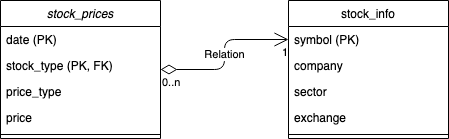

The diagram above was exported from draw.io. Its source (the exported page's mxGraphModel, read from the mxfile embedded in the PNG):
<mxGraphModel dx="759" dy="428" grid="1" gridSize="10" guides="1" tooltips="1" connect="1" arrows="1" fold="1" page="1" pageScale="1" pageWidth="827" pageHeight="1169" math="0" shadow="0">
  <root>
    <mxCell id="WIyWlLk6GJQsqaUBKTNV-0" />
    <mxCell id="WIyWlLk6GJQsqaUBKTNV-1" parent="WIyWlLk6GJQsqaUBKTNV-0" />
    <mxCell id="zkfFHV4jXpPFQw0GAbJ--0" value="stock_prices" style="swimlane;fontStyle=2;align=center;verticalAlign=top;childLayout=stackLayout;horizontal=1;startSize=26;horizontalStack=0;resizeParent=1;resizeLast=0;collapsible=1;marginBottom=0;rounded=0;shadow=0;strokeWidth=1;" parent="WIyWlLk6GJQsqaUBKTNV-1" vertex="1">
      <mxGeometry x="220" y="120" width="160" height="138" as="geometry">
        <mxRectangle x="230" y="140" width="160" height="26" as="alternateBounds" />
      </mxGeometry>
    </mxCell>
    <mxCell id="zkfFHV4jXpPFQw0GAbJ--1" value="date (PK)" style="text;align=left;verticalAlign=top;spacingLeft=4;spacingRight=4;overflow=hidden;rotatable=0;points=[[0,0.5],[1,0.5]];portConstraint=eastwest;" parent="zkfFHV4jXpPFQw0GAbJ--0" vertex="1">
      <mxGeometry y="26" width="160" height="26" as="geometry" />
    </mxCell>
    <mxCell id="zkfFHV4jXpPFQw0GAbJ--2" value="stock_type (PK, FK)" style="text;align=left;verticalAlign=top;spacingLeft=4;spacingRight=4;overflow=hidden;rotatable=0;points=[[0,0.5],[1,0.5]];portConstraint=eastwest;rounded=0;shadow=0;html=0;" parent="zkfFHV4jXpPFQw0GAbJ--0" vertex="1">
      <mxGeometry y="52" width="160" height="26" as="geometry" />
    </mxCell>
    <mxCell id="zkfFHV4jXpPFQw0GAbJ--3" value="price_type" style="text;align=left;verticalAlign=top;spacingLeft=4;spacingRight=4;overflow=hidden;rotatable=0;points=[[0,0.5],[1,0.5]];portConstraint=eastwest;rounded=0;shadow=0;html=0;" parent="zkfFHV4jXpPFQw0GAbJ--0" vertex="1">
      <mxGeometry y="78" width="160" height="26" as="geometry" />
    </mxCell>
    <mxCell id="LuYUidJssyAM8J_VtqWW-0" value="price" style="text;align=left;verticalAlign=top;spacingLeft=4;spacingRight=4;overflow=hidden;rotatable=0;points=[[0,0.5],[1,0.5]];portConstraint=eastwest;rounded=0;shadow=0;html=0;" vertex="1" parent="zkfFHV4jXpPFQw0GAbJ--0">
      <mxGeometry y="104" width="160" height="26" as="geometry" />
    </mxCell>
    <mxCell id="zkfFHV4jXpPFQw0GAbJ--4" value="" style="line;html=1;strokeWidth=1;align=left;verticalAlign=middle;spacingTop=-1;spacingLeft=3;spacingRight=3;rotatable=0;labelPosition=right;points=[];portConstraint=eastwest;" parent="zkfFHV4jXpPFQw0GAbJ--0" vertex="1">
      <mxGeometry y="130" width="160" height="8" as="geometry" />
    </mxCell>
    <mxCell id="zkfFHV4jXpPFQw0GAbJ--17" value="stock_info" style="swimlane;fontStyle=0;align=center;verticalAlign=top;childLayout=stackLayout;horizontal=1;startSize=26;horizontalStack=0;resizeParent=1;resizeLast=0;collapsible=1;marginBottom=0;rounded=0;shadow=0;strokeWidth=1;" parent="WIyWlLk6GJQsqaUBKTNV-1" vertex="1">
      <mxGeometry x="508" y="120" width="160" height="138" as="geometry">
        <mxRectangle x="550" y="140" width="160" height="26" as="alternateBounds" />
      </mxGeometry>
    </mxCell>
    <mxCell id="zkfFHV4jXpPFQw0GAbJ--18" value="symbol (PK)" style="text;align=left;verticalAlign=top;spacingLeft=4;spacingRight=4;overflow=hidden;rotatable=0;points=[[0,0.5],[1,0.5]];portConstraint=eastwest;" parent="zkfFHV4jXpPFQw0GAbJ--17" vertex="1">
      <mxGeometry y="26" width="160" height="26" as="geometry" />
    </mxCell>
    <mxCell id="zkfFHV4jXpPFQw0GAbJ--19" value="company" style="text;align=left;verticalAlign=top;spacingLeft=4;spacingRight=4;overflow=hidden;rotatable=0;points=[[0,0.5],[1,0.5]];portConstraint=eastwest;rounded=0;shadow=0;html=0;" parent="zkfFHV4jXpPFQw0GAbJ--17" vertex="1">
      <mxGeometry y="52" width="160" height="26" as="geometry" />
    </mxCell>
    <mxCell id="zkfFHV4jXpPFQw0GAbJ--20" value="sector" style="text;align=left;verticalAlign=top;spacingLeft=4;spacingRight=4;overflow=hidden;rotatable=0;points=[[0,0.5],[1,0.5]];portConstraint=eastwest;rounded=0;shadow=0;html=0;" parent="zkfFHV4jXpPFQw0GAbJ--17" vertex="1">
      <mxGeometry y="78" width="160" height="26" as="geometry" />
    </mxCell>
    <mxCell id="zkfFHV4jXpPFQw0GAbJ--21" value="exchange" style="text;align=left;verticalAlign=top;spacingLeft=4;spacingRight=4;overflow=hidden;rotatable=0;points=[[0,0.5],[1,0.5]];portConstraint=eastwest;rounded=0;shadow=0;html=0;" parent="zkfFHV4jXpPFQw0GAbJ--17" vertex="1">
      <mxGeometry y="104" width="160" height="26" as="geometry" />
    </mxCell>
    <mxCell id="zkfFHV4jXpPFQw0GAbJ--23" value="" style="line;html=1;strokeWidth=1;align=left;verticalAlign=middle;spacingTop=-1;spacingLeft=3;spacingRight=3;rotatable=0;labelPosition=right;points=[];portConstraint=eastwest;" parent="zkfFHV4jXpPFQw0GAbJ--17" vertex="1">
      <mxGeometry y="130" width="160" height="8" as="geometry" />
    </mxCell>
    <mxCell id="LuYUidJssyAM8J_VtqWW-6" value="Relation" style="endArrow=open;html=1;endSize=12;startArrow=diamondThin;startSize=14;startFill=0;edgeStyle=orthogonalEdgeStyle;exitX=1;exitY=0.5;exitDx=0;exitDy=0;entryX=0;entryY=0.5;entryDx=0;entryDy=0;" edge="1" parent="WIyWlLk6GJQsqaUBKTNV-1" source="zkfFHV4jXpPFQw0GAbJ--0" target="zkfFHV4jXpPFQw0GAbJ--18">
      <mxGeometry relative="1" as="geometry">
        <mxPoint x="320" y="230" as="sourcePoint" />
        <mxPoint x="480" y="230" as="targetPoint" />
      </mxGeometry>
    </mxCell>
    <mxCell id="LuYUidJssyAM8J_VtqWW-7" value="0..n" style="edgeLabel;resizable=0;html=1;align=left;verticalAlign=top;" connectable="0" vertex="1" parent="LuYUidJssyAM8J_VtqWW-6">
      <mxGeometry x="-1" relative="1" as="geometry" />
    </mxCell>
    <mxCell id="LuYUidJssyAM8J_VtqWW-8" value="1" style="edgeLabel;resizable=0;html=1;align=right;verticalAlign=top;" connectable="0" vertex="1" parent="LuYUidJssyAM8J_VtqWW-6">
      <mxGeometry x="1" relative="1" as="geometry" />
    </mxCell>
  </root>
</mxGraphModel>